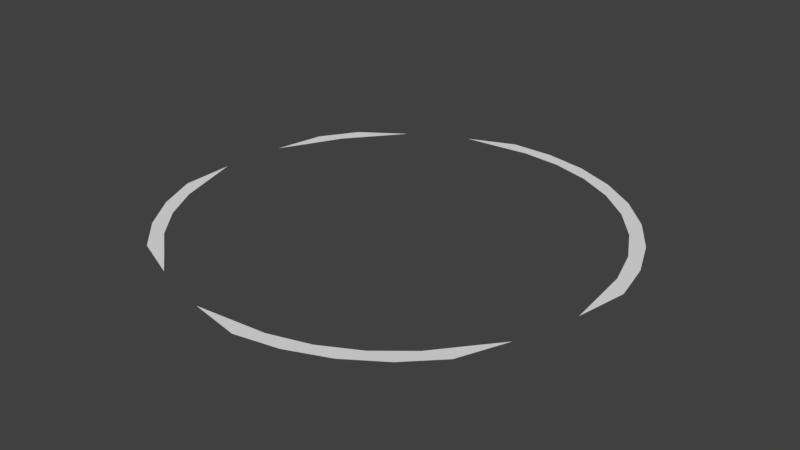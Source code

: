 # Source: ring.blend  (saved by Blender 2.78.0; exported with 4.5.12 LTS)
import bpy
from mathutils import Matrix  # noqa: F401  (used for matrix-valued properties, if any)

bpy.ops.wm.read_factory_settings(use_empty=True)
scene = bpy.context.scene
scene.name = 'Scene'

# ---- collections
col_collection_1 = bpy.data.collections.new('Collection 1'); scene.collection.children.link(col_collection_1)

# ---- world
world_world = bpy.data.worlds.new('World'); scene.world = world_world
world_world.color = (0.05088, 0.05088, 0.05088)
world_world.use_sun_shadow = False
world_world.sun_shadow_jitter_overblur = 0.0
world_world.cycles.sampling_method = 'MANUAL'

# ---- meshes
me_cylinder = bpy.data.meshes.new('Cylinder')
me_cylinder.from_pydata([(-0.3335, 0.9686, 0.0), (0.0, 1.0, 0.0), (0.1951, 0.9808, 0.0), (-0.6141, 0.8199, 0.0), (0.3827, 0.9239, 0.0), (-0.8248, 0.676, 0.0), (0.5556, 0.8315, 0.0), (-0.9409, 0.5021, 0.0), (0.7071, 0.7071, 0.0), (-0.9906, 0.2608, 0.0), (0.8315, 0.5556, 0.0), (0.9239, 0.3827, 0.0), (-1.023, -0.05516, 0.0), (0.9808, 0.1951, 0.0), (-1.02, -0.3103, 0.0), (1.0, 7.55e-08, 0.0), (-0.9402, -0.5033, 0.0), (-0.8239, -0.6771, 0.0), (-0.676, -0.8248, 0.0), (0.8315, -0.5556, 0.0), (-0.4491, -0.9207, 0.0), (0.7071, -0.7071, 0.0), (0.5556, -0.8315, 0.0), (-0.1455, -1.014, 0.0), (0.3827, -0.9239, 0.0), (0.1052, -1.061, 0.0), (0.1951, -0.9808, 0.0), (0.3103, -1.02, 0.0), (-3.258e-07, -1.0, 0.0), (0.5033, -0.9402, 0.0), (0.6771, -0.8239, 0.0), (0.8248, -0.676, 0.0), (-0.5556, -0.8315, 0.0), (0.9207, -0.4491, 0.0), (-0.7071, -0.7071, 0.0), (-0.8315, -0.5556, 0.0), (1.014, -0.1455, 0.0), (-0.9239, -0.3827, 0.0), (1.061, 0.1052, 0.0), (-0.9808, -0.1951, 0.0), (1.02, 0.3103, 0.0), (0.9402, 0.5033, 0.0), (0.8239, 0.6771, 0.0), (-0.9239, 0.3827, 0.0), (0.676, 0.8248, 0.0), (-0.8315, 0.5556, 0.0), (0.5021, 0.9409, 0.0), (-0.7071, 0.7071, 0.0), (0.3089, 1.021, 0.0), (0.1038, 1.061, 0.0), (-0.1052, 1.061, 0.0), (-0.1951, 0.9808, 0.0)], [], [(49, 50, 1), (42, 8, 10), (2, 49, 1), (49, 2, 48), (46, 6, 44), (42, 10, 41), (40, 13, 38), (36, 38, 15), (38, 13, 15), (2, 4, 48), (4, 46, 48), (40, 11, 13), (40, 41, 11), (6, 46, 4), (8, 44, 6), (41, 10, 11), (8, 42, 44), (29, 22, 24), (31, 21, 30), (29, 24, 27), (25, 28, 23), (19, 31, 33), (25, 26, 28), (25, 27, 26), (21, 31, 19), (22, 30, 21), (27, 24, 26), (22, 29, 30), (18, 34, 17), (16, 37, 14), (9, 43, 7), (5, 47, 3), (50, 51, 1), (50, 0, 51), (32, 18, 20), (34, 18, 32), (34, 35, 17), (35, 16, 17), (37, 16, 35), (39, 14, 37), (5, 45, 47), (5, 7, 45), (39, 12, 14), (7, 43, 45)])
me_cylinder.use_remesh_preserve_volume = False
me_cylinder.use_remesh_preserve_attributes = False
me_cylinder.use_mirror_vertex_groups = False
me_cylinder.update()

# ---- objects
ob_ring = bpy.data.objects.new('ring', me_cylinder)

# ---- transforms, parenting, visibility, modifiers, constraints
ob_ring.location = (0.0, 0.0, 0.0)
ob_ring.lineart.crease_threshold = 0.0

# ---- collection membership
col_collection_1.objects.link(ob_ring)

# ---- scene / render settings (as saved in the file)
scene.frame_start = 1; scene.frame_end = 250; scene.frame_set(1)
scene.render.engine = 'BLENDER_EEVEE_NEXT'
scene.render.resolution_percentage = 50
scene.render.dither_intensity = 0.0
scene.cycles.use_denoising = False
scene.cycles.samples = 128
scene.cycles.sampling_pattern = 'TABULATED_SOBOL'
scene.cycles.light_sampling_threshold = 0.0
scene.cycles.use_adaptive_sampling = False
scene.cycles.use_light_tree = False
scene.cycles.blur_glossy = 0.0
scene.cycles.sample_clamp_indirect = 0.0
scene.view_settings.view_transform = 'Standard'
bpy.context.view_layer.update()

# ---- added for rendering (the .blend has no active camera and no usable light): camera, sun
cam_auto = bpy.data.cameras.new('AutoCamera')
cam_auto.lens = 50.0
cam_auto.sensor_width = 36.0
cam_auto.clip_end = 1000.0
ob_auto_camera = bpy.data.objects.new('AutoCamera', cam_auto)
scene.collection.objects.link(ob_auto_camera)
ob_auto_camera.location = (2.77151, -3.30272, 2.20186)
ob_auto_camera.rotation_euler = (1.09748, -7.21219e-08, 0.694738)
scene.camera = ob_auto_camera
light_auto_sun = bpy.data.lights.new('AutoSun', 'SUN')
light_auto_sun.energy = 3.0
light_auto_sun.angle = 0.0523599
ob_auto_sun = bpy.data.objects.new('AutoSun', light_auto_sun)
scene.collection.objects.link(ob_auto_sun)
ob_auto_sun.rotation_euler = (0.872665, 0.174533, 0.523599)
bpy.context.view_layer.update()
